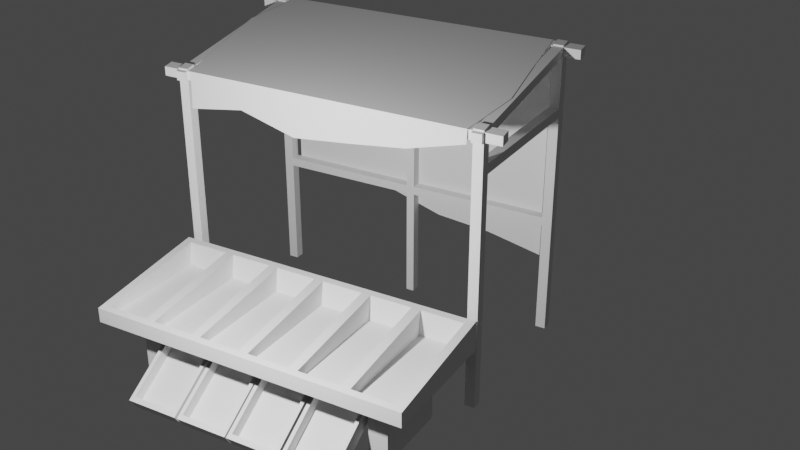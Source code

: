 # Source: Bancarella.blend  (saved by Blender 2.90.8; exported with 4.5.12 LTS)
import bpy
from mathutils import Matrix  # noqa: F401  (used for matrix-valued properties, if any)

bpy.ops.wm.read_factory_settings(use_empty=True)
scene = bpy.context.scene
scene.name = 'Scene'

# ---- collections
col_collection = bpy.data.collections.new('Collection'); scene.collection.children.link(col_collection)

# ---- world
world_world = bpy.data.worlds.new('World'); scene.world = world_world
world_world.use_nodes = True; world_world.node_tree.nodes.clear()
_N = world_world.node_tree.nodes; _L = world_world.node_tree.links
n0 = _N.new('ShaderNodeOutputWorld'); n0.name = 'World Output'; n0.location = (300, 300)
n1 = _N.new('ShaderNodeBackground'); n1.name = 'Background'; n1.location = (10, 300)
n1.inputs[0].default_value = (0.05088, 0.05088, 0.05088, 1.0)
_L.new(n1.outputs[0], n0.inputs[0])
n0.is_active_output = True
world_world.color = (0.05088, 0.05088, 0.05088)
world_world.use_sun_shadow = False
world_world.sun_shadow_jitter_overblur = 0.0

# ---- cameras
cam_camera = bpy.data.cameras.new('Camera')
cam_camera.clip_end = 100.0
cam_camera.ortho_scale = 7.314

# ---- lights
light_light = bpy.data.lights.new('Light', 'POINT')
light_light.transmission_factor = 0.0
light_light.energy = 1000.0
light_light.shadow_soft_size = 0.1
light_light.shadow_maximum_resolution = 0.006
light_light.use_absolute_resolution = True

# ---- meshes
me_plane_001 = bpy.data.meshes.new('Plane.001')
me_plane_001.from_pydata([(-1.0, -0.0001727, -2.791), (1.0, -0.0001727, -2.257), (-1.0, -0.004168, 0.01174), (1.0, -0.004168, 0.01174), (-1.0, 1.003, -0.3593), (1.0, 1.003, -0.3593), (-1.0, 1.011, -0.5249), (1.0, 1.011, -0.8106), (-0.6, -0.0001727, -2.643), (-0.2, -0.0001727, -2.577), (0.2, -0.0001727, -2.361), (0.6, -0.0001727, -2.359), (0.6, -0.004168, 0.01174), (0.2, -0.004168, 0.01174), (-0.2, -0.004168, 0.01174), (-0.6, -0.004168, 0.01174), (0.6, 1.003, -0.3593), (0.2, 1.003, -0.3593), (-0.2, 1.003, -0.3593), (-0.6, 1.003, -0.3593), (0.6, 1.011, -0.6963), (0.2, 1.011, -0.8905), (-0.2, 1.011, -0.8106), (-0.6, 1.011, -0.7191), (1.105, 0.3224, -0.1083), (1.063, 0.6628, -0.2338), (-1.08, 0.6628, -0.2338), (-1.036, 0.3224, -0.1083), (-0.6, 0.3224, -0.1083), (-0.6, 0.6628, -0.2338), (-0.2, 0.3224, -0.1083), (-0.2, 0.6628, -0.2338), (0.2, 0.3224, -0.1083), (0.2, 0.6628, -0.2338), (0.6, 0.3224, -0.1083), (0.6, 0.6628, -0.2338), (1.032, 0.9396, -3.752), (1.102, 0.9396, -3.752), (1.032, 0.9983, -3.752), (1.102, 0.9983, -3.752), (1.032, 0.0, -3.752), (1.102, 0.0, -3.752), (1.032, 0.05872, -3.752), (1.102, 0.05872, -3.752), (1.102, 0.05872, -0.7521), (1.032, 0.05872, -0.7521), (1.102, 0.0, -0.7521), (1.032, 0.0, -0.7521), (1.102, 0.9983, -0.7521), (1.032, 0.9983, -0.7521), (1.102, 0.9396, -0.7521), (1.032, 0.9396, -0.7521), (1.102, 0.9396, -0.8708), (1.032, 0.9396, -0.8708), (1.102, 0.05872, -0.8708), (1.032, 0.05872, -0.8708), (1.102, 0.05872, -0.1283), (1.032, 0.05872, -0.1283), (1.102, 0.0, -0.1056), (1.032, 0.0, -0.1056), (1.102, 0.9983, -0.4771), (1.032, 0.9983, -0.4771), (1.102, 0.9396, -0.4544), (1.032, 0.9396, -0.4544), (1.102, 0.05872, -0.01554), (1.032, 0.05872, -0.01554), (1.102, 0.0, 0.007137), (1.032, 0.0, 0.007137), (1.102, 0.9983, -0.3643), (1.032, 0.9983, -0.3643), (1.102, 0.9396, -0.3416), (1.032, 0.9396, -0.3416), (1.032, 0.05872, 0.005564), (1.102, 0.05872, 0.005564), (1.102, 0.0, 0.02824), (1.032, 0.0, 0.02824), (1.102, 0.9396, -0.3205), (1.102, 0.9983, -0.3432), (1.032, 0.9983, -0.3432), (1.032, 0.9396, -0.3205), (1.22, 0.05872, -0.1283), (1.22, 0.0, -0.1056), (1.22, 0.9396, -0.4544), (1.22, 0.9983, -0.4771), (1.22, 0.05872, -0.01554), (1.22, 0.0, 0.007137), (1.22, 0.9396, -0.3416), (1.22, 0.9983, -0.3643), (1.102, -0.02141, -0.09804), (1.032, -0.02141, -0.09804), (1.102, -0.02141, 0.01473), (1.032, -0.02141, 0.01473), (1.102, 1.02, -0.4847), (1.032, 1.02, -0.4847), (1.102, 1.02, -0.3719), (1.032, 1.02, -0.3719), (0.02918, 0.0, -0.1056), (0.0, 0.0, 0.007137), (0.02918, 0.05872, -0.1283), (0.0, 0.05872, -0.01554), (0.02918, 0.0, -3.752), (0.02918, 0.05872, -3.752), (1.032, 0.0, -2.311), (1.102, 0.05872, -2.198), (1.102, 0.0, -2.198), (1.032, 0.05872, -2.311), (0.02918, 0.05872, -2.311), (0.02918, 0.0, -2.311), (1.032, 0.05872, -2.198), (1.032, 0.0, -2.198), (0.02918, 0.0, -2.198), (0.02918, 0.05872, -2.198), (0.7839, 1.183, -3.754), (0.9162, 1.183, -3.754), (0.7839, 1.644, -3.754), (0.9162, 1.644, -3.754), (0.7839, 1.644, -2.927), (0.7839, 1.183, -2.927), (0.9162, 1.183, -2.927), (0.9162, 1.644, -2.927), (1.115, 1.028, -2.927), (1.115, 1.799, -2.927), (1.115, 1.034, -2.545), (1.115, 1.799, -2.741), (1.057, 1.073, -2.555), (1.057, 1.76, -2.731), (1.061, 1.095, -2.857), (1.061, 1.782, -2.857), (0.0, 1.034, -2.545), (0.0, 1.799, -2.741), (0.3267, 1.073, -2.555), (0.6896, 1.073, -2.555), (0.6896, 1.76, -2.731), (0.3267, 1.76, -2.731), (0.3279, 1.095, -2.857), (0.6921, 1.095, -2.857), (0.6921, 1.782, -2.857), (0.3279, 1.782, -2.857), (0.3932, 1.073, -2.555), (0.3932, 1.76, -2.731), (0.3944, 1.095, -2.857), (0.3944, 1.782, -2.857), (0.7562, 1.073, -2.555), (0.7587, 1.095, -2.857), (0.7562, 1.76, -2.731), (0.7587, 1.782, -2.857), (0.03327, 1.073, -2.555), (0.03327, 1.095, -2.857), (0.03327, 1.76, -2.731), (0.03327, 1.782, -2.857), (0.7839, 1.584, -3.43), (0.7839, 1.525, -3.43), (0.7839, 1.584, -3.299), (0.7839, 1.525, -3.299), (0.3908, 1.545, -3.249), (0.7583, 1.545, -3.249), (0.3908, 1.904, -3.749), (0.7583, 1.904, -3.749), (0.3908, 1.951, -3.596), (0.3908, 1.592, -3.096), (0.7583, 1.592, -3.096), (0.7583, 1.951, -3.596), (0.4166, 1.926, -3.561), (0.4166, 1.617, -3.131), (0.7325, 1.617, -3.131), (0.7325, 1.926, -3.561), (0.4166, 1.889, -3.682), (0.4166, 1.58, -3.252), (0.7325, 1.58, -3.252), (0.7325, 1.889, -3.682), (0.005909, 1.545, -3.249), (0.3734, 1.545, -3.249), (0.005909, 1.904, -3.749), (0.3734, 1.904, -3.749), (0.005909, 1.951, -3.596), (0.005909, 1.592, -3.096), (0.3734, 1.592, -3.096), (0.3734, 1.951, -3.596), (0.03171, 1.926, -3.561), (0.03171, 1.617, -3.131), (0.3476, 1.617, -3.131), (0.3476, 1.926, -3.561), (0.03171, 1.889, -3.682), (0.03171, 1.58, -3.252), (0.3476, 1.58, -3.252), (0.3476, 1.889, -3.682), (-1.032, 0.9396, -3.752), (-1.102, 0.9396, -3.752), (-1.032, 0.9983, -3.752), (-1.102, 0.9983, -3.752), (-1.032, 0.0, -3.752), (-1.102, 0.0, -3.752), (-1.032, 0.05872, -3.752), (-1.102, 0.05872, -3.752), (-1.102, 0.05872, -0.7521), (-1.032, 0.05872, -0.7521), (-1.102, 0.0, -0.7521), (-1.032, 0.0, -0.7521), (-1.102, 0.9983, -0.7521), (-1.032, 0.9983, -0.7521), (-1.102, 0.9396, -0.7521), (-1.032, 0.9396, -0.7521), (-1.102, 0.9396, -0.8708), (-1.032, 0.9396, -0.8708), (-1.102, 0.05872, -0.8708), (-1.032, 0.05872, -0.8708), (-1.102, 0.05872, -0.1283), (-1.032, 0.05872, -0.1283), (-1.102, 0.0, -0.1056), (-1.032, 0.0, -0.1056), (-1.102, 0.9983, -0.4771), (-1.032, 0.9983, -0.4771), (-1.102, 0.9396, -0.4544), (-1.032, 0.9396, -0.4544), (-1.102, 0.05872, -0.01554), (-1.032, 0.05872, -0.01554), (-1.102, 0.0, 0.007137), (-1.032, 0.0, 0.007137), (-1.102, 0.9983, -0.3643), (-1.032, 0.9983, -0.3643), (-1.102, 0.9396, -0.3416), (-1.032, 0.9396, -0.3416), (-1.032, 0.05872, 0.005564), (-1.102, 0.05872, 0.005564), (-1.102, 0.0, 0.02824), (-1.032, 0.0, 0.02824), (-1.102, 0.9396, -0.3205), (-1.102, 0.9983, -0.3432), (-1.032, 0.9983, -0.3432), (-1.032, 0.9396, -0.3205), (-1.22, 0.05872, -0.1283), (-1.22, 0.0, -0.1056), (-1.22, 0.9396, -0.4544), (-1.22, 0.9983, -0.4771), (-1.22, 0.05872, -0.01554), (-1.22, 0.0, 0.007137), (-1.22, 0.9396, -0.3416), (-1.22, 0.9983, -0.3643), (-1.102, -0.02141, -0.09804), (-1.032, -0.02141, -0.09804), (-1.102, -0.02141, 0.01473), (-1.032, -0.02141, 0.01473), (-1.102, 1.02, -0.4847), (-1.032, 1.02, -0.4847), (-1.102, 1.02, -0.3719), (-1.032, 1.02, -0.3719), (-0.02918, 0.0, -0.1056), (-0.02918, 0.05872, -0.1283), (-0.02918, 0.0, -3.752), (-0.02918, 0.05872, -3.752), (-1.032, 0.0, -2.311), (-1.102, 0.05872, -2.198), (-1.102, 0.0, -2.198), (-1.032, 0.05872, -2.311), (-0.02918, 0.05872, -2.311), (-0.02918, 0.0, -2.311), (-1.032, 0.05872, -2.198), (-1.032, 0.0, -2.198), (-0.02918, 0.0, -2.198), (-0.02918, 0.05872, -2.198), (-0.7839, 1.183, -3.754), (-0.9162, 1.183, -3.754), (-0.7839, 1.644, -3.754), (-0.9162, 1.644, -3.754), (-0.7839, 1.644, -2.927), (-0.7839, 1.183, -2.927), (-0.9162, 1.183, -2.927), (-0.9162, 1.644, -2.927), (0.0, 1.799, -2.927), (0.0, 1.028, -2.927), (-1.115, 1.028, -2.927), (-1.115, 1.799, -2.927), (-1.115, 1.034, -2.545), (-1.115, 1.799, -2.741), (-1.057, 1.073, -2.555), (-1.057, 1.76, -2.731), (0.0, 1.782, -2.857), (0.0, 1.095, -2.857), (-1.061, 1.095, -2.857), (-1.061, 1.782, -2.857), (-0.3267, 1.073, -2.555), (-0.6896, 1.073, -2.555), (-0.6896, 1.76, -2.731), (-0.3267, 1.76, -2.731), (-0.3279, 1.095, -2.857), (-0.6921, 1.095, -2.857), (-0.6921, 1.782, -2.857), (-0.3279, 1.782, -2.857), (-0.3932, 1.073, -2.555), (-0.3932, 1.76, -2.731), (-0.3944, 1.095, -2.857), (-0.3944, 1.782, -2.857), (-0.7562, 1.073, -2.555), (-0.7587, 1.095, -2.857), (-0.7562, 1.76, -2.731), (-0.7587, 1.782, -2.857), (-0.03327, 1.073, -2.555), (-0.03327, 1.095, -2.857), (-0.03327, 1.76, -2.731), (-0.03327, 1.782, -2.857), (-0.7839, 1.584, -3.43), (-0.7839, 1.525, -3.43), (-0.7839, 1.584, -3.299), (-0.7839, 1.525, -3.299), (0.0, 1.584, -3.43), (0.0, 1.525, -3.43), (0.0, 1.584, -3.299), (0.0, 1.525, -3.299), (-0.3908, 1.545, -3.249), (-0.7583, 1.545, -3.249), (-0.3908, 1.904, -3.749), (-0.7583, 1.904, -3.749), (-0.3908, 1.951, -3.596), (-0.3908, 1.592, -3.096), (-0.7583, 1.592, -3.096), (-0.7583, 1.951, -3.596), (-0.4166, 1.926, -3.561), (-0.4166, 1.617, -3.131), (-0.7325, 1.617, -3.131), (-0.7325, 1.926, -3.561), (-0.4166, 1.889, -3.682), (-0.4166, 1.58, -3.252), (-0.7325, 1.58, -3.252), (-0.7325, 1.889, -3.682), (-0.005909, 1.545, -3.249), (-0.3734, 1.545, -3.249), (-0.005909, 1.904, -3.749), (-0.3734, 1.904, -3.749), (-0.005909, 1.951, -3.596), (-0.005909, 1.592, -3.096), (-0.3734, 1.592, -3.096), (-0.3734, 1.951, -3.596), (-0.03171, 1.926, -3.561), (-0.03171, 1.617, -3.131), (-0.3476, 1.617, -3.131), (-0.3476, 1.926, -3.561), (-0.03171, 1.889, -3.682), (-0.03171, 1.58, -3.252), (-0.3476, 1.58, -3.252), (-0.3476, 1.889, -3.682)], [], [(11, 1, 3, 12), (35, 25, 5, 16), (16, 5, 7, 20), (4, 19, 23, 6), (19, 18, 22, 23), (18, 17, 21, 22), (17, 16, 20, 21), (26, 29, 19, 4), (29, 31, 18, 19), (31, 33, 17, 18), (33, 35, 16, 17), (0, 8, 15, 2), (8, 9, 14, 15), (9, 10, 13, 14), (10, 11, 12, 13), (13, 12, 34, 32), (32, 34, 35, 33), (14, 13, 32, 30), (30, 32, 33, 31), (15, 14, 30, 28), (28, 30, 31, 29), (2, 15, 28, 27), (27, 28, 29, 26), (12, 3, 24, 34), (34, 24, 25, 35), (36, 37, 39, 38), (40, 41, 43, 42), (47, 55, 45), (48, 50, 62, 60), (48, 52, 50), (55, 54, 44, 45), (52, 53, 51, 50), (49, 48, 60, 61), (54, 46, 44), (53, 49, 51), (36, 38, 49, 53), (103, 104, 46, 54), (108, 103, 54, 55), (109, 108, 55, 47), (104, 109, 47, 46), (37, 36, 53, 52), (39, 37, 52, 48), (38, 39, 48, 49), (63, 61, 211, 213), (58, 59, 89, 88), (44, 46, 58, 56), (46, 47, 59, 58), (51, 49, 61, 63), (47, 45, 57, 59), (45, 44, 56, 57), (50, 51, 63, 62), (52, 53, 55, 54), (55, 53, 51, 45), (45, 51, 50, 44), (52, 54, 44, 50), (71, 69, 78, 79), (66, 67, 75, 74), (57, 56, 64, 65), (62, 63, 71, 70), (60, 68, 94, 92), (64, 56, 80, 84), (68, 60, 83, 87), (62, 56, 64, 70), (57, 63, 62, 56), (65, 71, 63, 57), (71, 65, 64, 70), (75, 72, 73, 74), (79, 78, 77, 76), (67, 65, 72, 75), (65, 64, 73, 72), (70, 71, 79, 76), (69, 68, 77, 78), (68, 70, 76, 77), (64, 66, 74, 73), (83, 82, 86, 87), (80, 81, 85, 84), (58, 66, 85, 81), (60, 62, 82, 83), (62, 70, 86, 82), (56, 58, 81, 80), (70, 68, 87, 86), (66, 64, 84, 85), (88, 89, 91, 90), (59, 67, 91, 89), (67, 66, 90, 91), (66, 58, 88, 90), (93, 92, 94, 95), (61, 60, 92, 93), (68, 69, 95, 94), (69, 61, 93, 95), (104, 102, 109), (69, 71, 221, 219), (71, 63, 213, 221), (61, 69, 219, 211), (57, 65, 99, 98), (65, 67, 97, 99), (59, 57, 98, 96), (67, 59, 96, 97), (107, 106, 101, 100), (41, 40, 102, 104), (40, 42, 105, 102), (42, 43, 103, 105), (43, 41, 104, 103), (110, 111, 106, 107), (102, 105, 108, 109), (105, 103, 108), (96, 98, 111, 110), (111, 110, 109, 108), (111, 108, 105, 106), (106, 105, 102, 107), (109, 110, 107, 102), (112, 114, 115, 113), (118, 119, 121, 120), (113, 115, 119, 118), (112, 117, 153, 151), (115, 114, 116, 119), (112, 113, 118, 117), (269, 120, 121, 268), (116, 117, 269, 268), (119, 116, 268, 121), (117, 118, 120, 269), (121, 268, 129, 123), (120, 121, 123, 122), (269, 120, 122, 128), (122, 123, 125, 124), (122, 124, 142), (148, 129, 276, 149), (124, 125, 127, 126), (142, 124, 126, 143), (143, 142, 144, 145), (140, 138, 139, 141), (132, 131, 135, 136), (146, 130, 134, 147), (138, 131, 135, 140), (144, 132, 136, 145), (139, 133, 137, 141), (128, 130, 146), (128, 122, 131, 138), (123, 132, 144), (129, 133, 139), (123, 129, 139, 132), (128, 138, 130), (132, 139, 141, 136), (130, 138, 140, 134), (144, 142, 131, 132), (123, 144, 125), (125, 144, 145, 127), (145, 136, 135, 143), (131, 142, 143, 135), (122, 142, 131), (141, 137, 134, 140), (133, 130, 134, 137), (138, 139, 133, 130), (128, 146, 147, 277), (133, 148, 149, 137), (129, 148, 133), (149, 276, 277, 147), (146, 148, 149, 147), (148, 146, 128, 129), (151, 153, 307, 305), (117, 116, 152, 153), (114, 112, 151, 150), (116, 114, 150, 152), (150, 151, 305, 304), (152, 150, 304, 306), (153, 152, 306, 307), (149, 147, 134, 137), (141, 140, 135, 136), (145, 143, 126, 127), (154, 156, 157, 155), (160, 161, 165, 164), (154, 155, 160, 159), (155, 157, 161, 160), (156, 154, 159, 158), (157, 156, 158, 161), (162, 163, 167, 166), (158, 159, 163, 162), (161, 158, 162, 165), (159, 160, 164, 163), (167, 168, 169, 166), (165, 162, 166, 169), (163, 164, 168, 167), (164, 165, 169, 168), (170, 172, 173, 171), (176, 177, 181, 180), (170, 171, 176, 175), (171, 173, 177, 176), (172, 170, 175, 174), (173, 172, 174, 177), (178, 179, 183, 182), (174, 175, 179, 178), (177, 174, 178, 181), (175, 176, 180, 179), (183, 184, 185, 182), (181, 178, 182, 185), (179, 180, 184, 183), (180, 181, 185, 184), (186, 188, 189, 187), (190, 192, 193, 191), (197, 195, 205), (198, 210, 212, 200), (198, 200, 202), (205, 195, 194, 204), (202, 200, 201, 203), (199, 211, 210, 198), (204, 194, 196), (203, 201, 199), (186, 203, 199, 188), (251, 204, 196, 252), (256, 205, 204, 251), (257, 197, 205, 256), (252, 196, 197, 257), (187, 202, 203, 186), (189, 198, 202, 187), (188, 199, 198, 189), (208, 238, 239, 209), (194, 206, 208, 196), (196, 208, 209, 197), (201, 213, 211, 199), (197, 209, 207, 195), (195, 207, 206, 194), (200, 212, 213, 201), (202, 204, 205, 203), (205, 195, 201, 203), (195, 194, 200, 201), (202, 200, 194, 204), (221, 229, 228, 219), (216, 224, 225, 217), (97, 96, 246), (207, 215, 214, 206), (212, 220, 221, 213), (210, 242, 244, 218), (214, 234, 230, 206), (218, 237, 233, 210), (212, 220, 214, 206), (207, 206, 212, 213), (215, 207, 213, 221), (221, 220, 214, 215), (225, 224, 223, 222), (229, 226, 227, 228), (217, 225, 222, 215), (215, 222, 223, 214), (220, 226, 229, 221), (219, 228, 227, 218), (218, 227, 226, 220), (214, 223, 224, 216), (233, 237, 236, 232), (230, 234, 235, 231), (208, 231, 235, 216), (210, 233, 232, 212), (212, 232, 236, 220), (206, 230, 231, 208), (220, 236, 237, 218), (216, 235, 234, 214), (238, 240, 241, 239), (209, 239, 241, 217), (217, 241, 240, 216), (216, 240, 238, 208), (243, 245, 244, 242), (211, 243, 242, 210), (218, 244, 245, 219), (219, 245, 243, 211), (213, 221, 219, 211), (96, 97, 99, 98), (252, 257, 250), (247, 98, 99), (207, 247, 99, 215), (215, 99, 97, 217), (209, 246, 247, 207), (217, 97, 246, 209), (248, 100, 101, 249), (255, 248, 249, 254), (254, 249, 101, 106), (107, 100, 248, 255), (191, 252, 250, 190), (190, 250, 253, 192), (192, 253, 251, 193), (193, 251, 252, 191), (110, 107, 255, 258), (259, 254, 106, 111), (258, 255, 254, 259), (250, 257, 256, 253), (253, 256, 251), (246, 258, 259, 247), (247, 259, 111, 98), (96, 110, 258, 246), (259, 256, 257, 258), (259, 254, 253, 256), (254, 255, 250, 253), (257, 250, 255, 258), (260, 261, 263, 262), (266, 270, 271, 267), (261, 266, 267, 263), (260, 301, 303, 265), (263, 267, 264, 262), (260, 265, 266, 261), (269, 268, 271, 270), (264, 268, 269, 265), (267, 271, 268, 264), (265, 269, 270, 266), (271, 273, 129, 268), (270, 272, 273, 271), (269, 128, 272, 270), (272, 274, 275, 273), (272, 292, 274), (298, 299, 276, 129), (274, 278, 279, 275), (292, 293, 278, 274), (293, 295, 294, 292), (290, 291, 289, 288), (282, 286, 285, 281), (296, 297, 284, 280), (288, 290, 285, 281), (294, 295, 286, 282), (289, 291, 287, 283), (128, 296, 280), (128, 288, 281, 272), (273, 294, 282), (129, 289, 283), (273, 282, 289, 129), (128, 280, 288), (282, 286, 291, 289), (280, 284, 290, 288), (294, 282, 281, 292), (273, 275, 294), (275, 279, 295, 294), (295, 293, 285, 286), (281, 285, 293, 292), (272, 281, 292), (291, 290, 284, 287), (283, 287, 284, 280), (288, 280, 283, 289), (128, 277, 297, 296), (283, 287, 299, 298), (129, 283, 298), (299, 297, 277, 276), (296, 297, 299, 298), (298, 129, 128, 296), (301, 305, 307, 303), (265, 303, 302, 264), (262, 300, 301, 260), (264, 302, 300, 262), (304, 306, 307, 305), (300, 304, 305, 301), (302, 306, 304, 300), (303, 307, 306, 302), (299, 287, 284, 297), (291, 286, 285, 290), (295, 279, 278, 293), (308, 309, 311, 310), (314, 318, 319, 315), (308, 313, 314, 309), (309, 314, 315, 311), (310, 312, 313, 308), (311, 315, 312, 310), (316, 320, 321, 317), (312, 316, 317, 313), (315, 319, 316, 312), (313, 317, 318, 314), (321, 320, 323, 322), (319, 323, 320, 316), (317, 321, 322, 318), (318, 322, 323, 319), (324, 325, 327, 326), (330, 334, 335, 331), (324, 329, 330, 325), (325, 330, 331, 327), (326, 328, 329, 324), (327, 331, 328, 326), (332, 336, 337, 333), (328, 332, 333, 329), (331, 335, 332, 328), (329, 333, 334, 330), (337, 336, 339, 338), (335, 339, 336, 332), (333, 337, 338, 334), (334, 338, 339, 335)])
_uv = me_plane_001.uv_layers.new(name='UVMap')
_uv.uv.foreach_set('vector', [0.8, 0.0, 1.0, 0.0, 1.0, 1.0, 0.8, 1.0, 0.8, 1.0, 1.0, 1.0, 1.0, 1.0, 0.8, 1.0, 0.8, 1.0, 1.0, 1.0, 1.0, 1.0, 0.8, 1.0, 0.0, 1.0, 0.2, 1.0, 0.2, 1.0, 0.0, 1.0, 0.2, 1.0, 0.4, 1.0, 0.4, 1.0, 0.2, 1.0, 0.4, 1.0, 0.6, 1.0, 0.6, 1.0, 0.4, 1.0, 0.6, 1.0, 0.8, 1.0, 0.8, 1.0, 0.6, 1.0, 0.0, 1.0, 0.2, 1.0, 0.2, 1.0, 0.0, 1.0, 0.2, 1.0, 0.4, 1.0, 0.4, 1.0, 0.2, 1.0, 0.4, 1.0, 0.6, 1.0, 0.6, 1.0, 0.4, 1.0, 0.6, 1.0, 0.8, 1.0, 0.8, 1.0, 0.6, 1.0, 0.0, 0.0, 0.2, 0.0, 0.2, 1.0, 0.0, 1.0, 0.2, 0.0, 0.4, 0.0, 0.4, 1.0, 0.2, 1.0, 0.4, 0.0, 0.6, 0.0, 0.6, 1.0, 0.4, 1.0, 0.6, 0.0, 0.8, 0.0, 0.8, 1.0, 0.6, 1.0, 0.6, 1.0, 0.8, 1.0, 0.8, 1.0, 0.6, 1.0, 0.6, 1.0, 0.8, 1.0, 0.8, 1.0, 0.6, 1.0, 0.4, 1.0, 0.6, 1.0, 0.6, 1.0, 0.4, 1.0, 0.4, 1.0, 0.6, 1.0, 0.6, 1.0, 0.4, 1.0, 0.2, 1.0, 0.4, 1.0, 0.4, 1.0, 0.2, 1.0, 0.2, 1.0, 0.4, 1.0, 0.4, 1.0, 0.2, 1.0, 0.0, 1.0, 0.2, 1.0, 0.2, 1.0, 0.0, 1.0, 0.0, 1.0, 0.2, 1.0, 0.2, 1.0, 0.0, 1.0, 0.8, 1.0, 1.0, 1.0, 1.0, 1.0, 0.8, 1.0, 0.8, 1.0, 1.0, 1.0, 1.0, 1.0, 0.8, 1.0, 0.0, 0.0, 1.0, 0.0, 1.0, 1.0, 0.0, 1.0, 0.0, 0.0, 1.0, 0.0, 1.0, 1.0, 0.0, 1.0, 0.0, 0.0, 0.0, 1.0, 0.0, 1.0, 1.0, 1.0, 1.0, 0.0, 1.0, 0.0, 1.0, 1.0, 1.0, 1.0, 1.0, 0.0, 1.0, 0.0, 0.0, 1.0, 1.0, 1.0, 1.0, 1.0, 0.0, 1.0, 1.0, 0.0, 0.0, 0.0, 0.0, 0.0, 1.0, 0.0, 0.0, 1.0, 1.0, 1.0, 1.0, 1.0, 0.0, 1.0, 1.0, 1.0, 1.0, 0.0, 1.0, 1.0, 0.0, 0.0, 0.0, 1.0, 0.0, 0.0, 0.0, 0.0, 0.0, 1.0, 0.0, 1.0, 0.0, 0.0, 1.0, 1.0, 1.0, 0.0, 1.0, 0.0, 1.0, 1.0, 0.0, 1.0, 1.0, 1.0, 1.0, 1.0, 0.0, 1.0, 0.0, 0.0, 0.0, 1.0, 0.0, 1.0, 0.0, 0.0, 1.0, 0.0, 0.0, 0.0, 0.0, 0.0, 1.0, 0.0, 1.0, 0.0, 0.0, 0.0, 0.0, 0.0, 1.0, 0.0, 1.0, 1.0, 1.0, 0.0, 1.0, 0.0, 1.0, 1.0, 0.0, 1.0, 1.0, 1.0, 1.0, 1.0, 0.0, 1.0, 0.0, 0.0, 0.0, 1.0, 0.0, 1.0, 0.0, 0.0, 1.0, 0.0, 0.0, 0.0, 0.0, 0.0, 1.0, 0.0, 1.0, 1.0, 1.0, 0.0, 1.0, 0.0, 1.0, 1.0, 1.0, 0.0, 0.0, 0.0, 0.0, 0.0, 1.0, 0.0, 0.0, 0.0, 0.0, 1.0, 0.0, 1.0, 0.0, 0.0, 0.0, 0.0, 0.0, 1.0, 0.0, 1.0, 0.0, 0.0, 0.0, 1.0, 1.0, 1.0, 1.0, 1.0, 0.0, 1.0, 1.0, 0.0, 0.0, 0.0, 0.0, 0.0, 1.0, 0.0, 1.0, 0.0, 0.0, 0.0, 0.0, 1.0, 1.0, 1.0, 0.0, 0.0, 0.0, 0.0, 0.0, 0.0, 0.0, 0.0, 0.0, 0.0, 0.0, 0.0, 0.0, 0.0, 0.0, 0.0, 0.0, 0.0, 0.0, 0.0, 0.0, 0.0, 0.0, 0.0, 0.0, 0.0, 0.0, 1.0, 0.0, 1.0, 0.0, 0.0, 1.0, 0.0, 0.0, 0.0, 0.0, 0.0, 1.0, 0.0, 0.0, 1.0, 1.0, 1.0, 1.0, 1.0, 0.0, 1.0, 1.0, 0.0, 0.0, 0.0, 0.0, 0.0, 1.0, 0.0, 1.0, 1.0, 1.0, 1.0, 1.0, 1.0, 1.0, 1.0, 1.0, 1.0, 1.0, 1.0, 1.0, 1.0, 1.0, 1.0, 1.0, 1.0, 1.0, 1.0, 1.0, 1.0, 1.0, 1.0, 1.0, 0.0, 1.0, 1.0, 1.0, 1.0, 1.0, 0.0, 0.0, 0.0, 0.0, 0.0, 0.0, 0.0, 0.0, 0.0, 0.0, 0.0, 0.0, 0.0, 0.0, 0.0, 0.0, 0.0, 0.0, 0.0, 0.0, 0.0, 0.0, 0.0, 0.0, 0.0, 0.0, 0.0, 0.0, 1.0, 1.0, 1.0, 1.0, 0.0, 0.0, 0.0, 0.0, 1.0, 1.0, 1.0, 1.0, 0.0, 0.0, 0.0, 0.0, 1.0, 0.0, 1.0, 0.0, 0.0, 0.0, 1.0, 1.0, 1.0, 1.0, 1.0, 0.0, 1.0, 1.0, 0.0, 0.0, 0.0, 0.0, 0.0, 1.0, 0.0, 0.0, 1.0, 1.0, 1.0, 1.0, 1.0, 0.0, 1.0, 1.0, 1.0, 1.0, 0.0, 1.0, 0.0, 1.0, 1.0, 1.0, 1.0, 1.0, 0.0, 1.0, 0.0, 1.0, 1.0, 1.0, 1.0, 1.0, 0.0, 1.0, 0.0, 1.0, 1.0, 1.0, 1.0, 1.0, 0.0, 1.0, 0.0, 1.0, 1.0, 1.0, 0.0, 1.0, 0.0, 1.0, 0.0, 1.0, 0.0, 1.0, 1.0, 1.0, 0.0, 1.0, 0.0, 1.0, 1.0, 1.0, 0.0, 1.0, 0.0, 1.0, 0.0, 1.0, 0.0, 1.0, 1.0, 1.0, 0.0, 1.0, 0.0, 1.0, 1.0, 1.0, 0.0, 1.0, 1.0, 1.0, 1.0, 1.0, 0.0, 1.0, 0.0, 1.0, 1.0, 1.0, 1.0, 1.0, 0.0, 1.0, 0.0, 0.0, 0.0, 0.0, 0.0, 1.0, 0.0, 0.0, 0.0, 0.0, 0.0, 0.0, 0.0, 0.0, 0.0, 0.0, 0.0, 1.0, 0.0, 1.0, 0.0, 0.0, 0.0, 1.0, 0.0, 1.0, 0.0, 1.0, 0.0, 1.0, 0.0, 0.0, 1.0, 1.0, 1.0, 1.0, 1.0, 0.0, 1.0, 0.0, 1.0, 1.0, 1.0, 1.0, 1.0, 0.0, 1.0, 1.0, 1.0, 0.0, 1.0, 0.0, 1.0, 1.0, 1.0, 0.0, 1.0, 0.0, 1.0, 0.0, 1.0, 0.0, 1.0, 1.0, 0.0, 0.0, 0.0, 0.0, 0.0, 0.0, 1.0, 0.0, 0.0, 0.0, 0.0, 0.0, 1.0, 0.0, 0.0, 0.0, 0.0, 0.0, 0.0, 0.0, 0.0, 0.0, 1.0, 0.0, 1.0, 0.0, 1.0, 0.0, 1.0, 0.0, 1.0, 0.0, 1.0, 0.0, 1.0, 0.0, 1.0, 0.0, 1.0, 0.0, 0.0, 0.0, 0.0, 0.0, 1.0, 0.0, 0.0, 0.0, 1.0, 0.0, 1.0, 0.0, 0.0, 0.0, 0.0, 0.0, 0.0, 0.0, 0.0, 0.0, 0.0, 0.0, 0.0, 0.0, 1.0, 0.0, 1.0, 0.0, 0.0, 1.0, 0.0, 0.0, 0.0, 0.0, 0.0, 1.0, 0.0, 0.0, 0.0, 0.0, 1.0, 0.0, 1.0, 0.0, 0.0, 0.0, 1.0, 1.0, 1.0, 1.0, 1.0, 0.0, 1.0, 1.0, 1.0, 1.0, 0.0, 1.0, 0.0, 1.0, 1.0, 0.0, 0.0, 0.0, 1.0, 0.0, 1.0, 0.0, 0.0, 0.0, 0.0, 0.0, 1.0, 0.0, 1.0, 0.0, 0.0, 0.0, 1.0, 1.0, 1.0, 0.0, 1.0, 0.0, 0.0, 0.0, 1.0, 0.0, 1.0, 0.0, 0.0, 0.0, 1.0, 0.0, 0.0, 0.0, 0.0, 0.0, 1.0, 0.0, 0.0, 0.0, 0.0, 0.0, 0.0, 0.0, 0.0, 0.0, 0.0, 0.0, 0.0, 0.0, 0.0, 0.0, 0.0, 0.0, 0.0, 0.0, 0.0, 0.0, 0.0, 0.0, 0.0, 0.0, 0.0, 0.0, 1.0, 1.0, 1.0, 1.0, 0.0, 1.0, 0.0, 1.0, 1.0, 1.0, 1.0, 1.0, 0.0, 1.0, 0.0, 1.0, 1.0, 1.0, 1.0, 1.0, 0.0, 0.0, 0.0, 0.0, 0.0, 0.0, 0.0, 0.0, 0.0, 1.0, 1.0, 0.0, 1.0, 0.0, 1.0, 1.0, 1.0, 0.0, 0.0, 1.0, 0.0, 1.0, 0.0, 0.0, 0.0, 0.0, 0.0, 1.0, 0.0, 1.0, 1.0, 0.0, 1.0, 0.0, 1.0, 0.0, 0.0, 0.0, 0.0, 0.0, 1.0, 1.0, 1.0, 0.0, 1.0, 0.0, 1.0, 1.0, 1.0, 0.0, 0.0, 1.0, 0.0, 1.0, 0.0, 0.0, 0.0, 1.0, 1.0, 0.0, 1.0, 0.3, 1.0, 1.0, 1.0, 1.0, 0.0, 1.0, 1.0, 1.0, 1.0, 1.0, 0.0, 0.0, 0.0, 1.0, 0.0, 0.6333, 0.0, 0.0, 0.0, 1.0, 0.0, 1.0, 1.0, 1.0, 1.0, 1.0, 0.0, 1.0, 0.0, 1.0, 0.0, 0.6333, 0.0, 0.0, 1.0, 0.0, 1.0, 0.0, 1.0, 0.0, 1.0, 1.0, 0.0, 1.0, 1.0, 1.0, 1.0, 1.0, 0.0, 0.6333, 0.0, 1.0, 0.0, 1.0, 0.0, 0.6333, 0.0, 0.6333, 0.0, 0.6333, 0.0, 0.6333, 1.0, 0.6333, 1.0, 0.3, 0.0, 0.3, 0.0, 0.3, 1.0, 0.3, 1.0, 0.0, 0.0, 0.0, 0.0, 0.0, 0.0, 0.0, 0.0, 0.0, 0.0, 0.3, 0.0, 0.3, 0.0, 0.0, 0.0, 0.3, 0.0, 0.6333, 0.0, 0.6333, 0.0, 0.3, 0.0, 0.6333, 1.0, 0.6333, 1.0, 0.6333, 1.0, 0.6333, 1.0, 0.3, 1.0, 0.3, 1.0, 0.3, 1.0, 0.3, 1.0, 0.3, 0.0, 0.3, 0.0, 0.0, 0.0, 0.3, 0.0, 0.6333, 0.0, 0.6333, 0.0, 0.3, 0.0, 0.6333, 1.0, 0.6333, 1.0, 0.6333, 1.0, 0.3, 1.0, 0.3, 1.0, 0.3, 1.0, 0.6333, 1.0, 0.3, 1.0, 0.3, 1.0, 0.6333, 1.0, 0.3, 0.0, 0.3, 0.0, 0.3, 0.0, 0.6333, 1.0, 0.3, 1.0, 0.3, 1.0, 0.6333, 1.0, 0.3, 0.0, 0.3, 0.0, 0.3, 0.0, 0.3, 0.0, 0.0, 0.0, 0.0, 0.0, 0.0, 0.0, 0.0, 0.0, 0.6333, 1.0, 0.6333, 1.0, 1.0, 1.0, 1.0, 1.0, 0.6333, 1.0, 0.6333, 1.0, 1.0, 1.0, 0.6333, 1.0, 0.6333, 1.0, 0.6333, 0.0, 0.6333, 0.0, 0.6333, 0.0, 0.6333, 0.0, 0.6333, 0.0, 0.6333, 0.0, 0.6333, 0.0, 0.6333, 0.0, 0.6333, 0.0, 0.3, 1.0, 0.3, 1.0, 0.3, 0.0, 0.3, 0.0, 0.0, 0.0, 0.0, 0.0, 0.0, 0.0, 0.0, 0.0, 0.0, 0.0, 0.0, 0.0, 0.0, 0.0, 0.0, 0.0, 0.0, 0.0, 0.0, 0.0, 0.0, 0.0, 0.0, 0.0, 0.3, 1.0, 0.0, 1.0, 0.0, 1.0, 0.3, 1.0, 0.0, 1.0, 0.0, 1.0, 0.3, 1.0, 0.0, 1.0, 0.0, 1.0, 0.0, 0.0, 0.0, 0.0, 0.0, 0.0, 0.0, 0.0, 0.0, 0.0, 0.0, 0.0, 0.0, 0.0, 0.0, 0.0, 0.0, 0.0, 0.0, 0.0, 0.0, 0.0, 0.0, 0.0, 0.0, 0.0, 0.0, 0.0, 0.0, 0.0, 0.0, 1.0, 0.0, 1.0, 0.0, 0.0, 0.0, 1.0, 0.0, 0.0, 0.0, 0.0, 0.0, 1.0, 0.0, 1.0, 0.0, 1.0, 0.0, 1.0, 0.0, 1.0, 0.0, 1.0, 0.0, 0.0, 0.0, 0.0, 0.0, 1.0, 0.0, 1.0, 0.0, 1.0, 0.0, 1.0, 0.0, 1.0, 0.0, 0.0, 0.0, 1.0, 0.0, 1.0, 0.0, 0.0, 0.0, 0.0, 0.0, 0.0, 0.0, 0.0, 0.0, 0.0, 0.0, 0.0, 0.0, 0.0, 0.0, 0.0, 0.0, 0.0, 0.0, 0.0, 0.0, 0.0, 0.0, 0.0, 0.0, 0.0, 0.0, 0.0, 0.0, 1.0, 1.0, 1.0, 1.0, 0.0, 1.0, 0.0, 1.0, 1.0, 1.0, 1.0, 1.0, 0.0, 0.0, 0.0, 1.0, 0.0, 1.0, 0.0, 0.0, 0.0, 1.0, 0.0, 1.0, 1.0, 1.0, 1.0, 1.0, 0.0, 0.0, 1.0, 0.0, 0.0, 0.0, 0.0, 0.0, 1.0, 1.0, 1.0, 0.0, 1.0, 0.0, 1.0, 1.0, 1.0, 0.0, 1.0, 0.0, 0.0, 0.0, 0.0, 0.0, 1.0, 0.0, 1.0, 0.0, 0.0, 0.0, 0.0, 0.0, 1.0, 1.0, 1.0, 0.0, 1.0, 0.0, 1.0, 1.0, 1.0, 0.0, 0.0, 1.0, 0.0, 1.0, 0.0, 0.0, 0.0, 0.0, 0.0, 1.0, 0.0, 1.0, 1.0, 0.0, 1.0, 1.0, 1.0, 0.0, 1.0, 0.0, 1.0, 1.0, 1.0, 0.0, 0.0, 1.0, 0.0, 1.0, 0.0, 0.0, 0.0, 1.0, 0.0, 1.0, 1.0, 1.0, 1.0, 1.0, 0.0, 0.0, 0.0, 0.0, 1.0, 1.0, 1.0, 1.0, 0.0, 1.0, 0.0, 1.0, 1.0, 1.0, 1.0, 1.0, 0.0, 0.0, 0.0, 1.0, 0.0, 1.0, 0.0, 0.0, 0.0, 1.0, 0.0, 1.0, 1.0, 1.0, 1.0, 1.0, 0.0, 0.0, 1.0, 0.0, 0.0, 0.0, 0.0, 0.0, 1.0, 1.0, 1.0, 0.0, 1.0, 0.0, 1.0, 1.0, 1.0, 0.0, 1.0, 0.0, 0.0, 0.0, 0.0, 0.0, 1.0, 0.0, 1.0, 0.0, 0.0, 0.0, 0.0, 0.0, 1.0, 1.0, 1.0, 0.0, 1.0, 0.0, 1.0, 1.0, 1.0, 0.0, 0.0, 1.0, 0.0, 1.0, 0.0, 0.0, 0.0, 0.0, 0.0, 1.0, 0.0, 1.0, 1.0, 0.0, 1.0, 1.0, 1.0, 0.0, 1.0, 0.0, 1.0, 1.0, 1.0, 0.0, 0.0, 1.0, 0.0, 1.0, 0.0, 0.0, 0.0, 1.0, 0.0, 1.0, 1.0, 1.0, 1.0, 1.0, 0.0, 0.0, 0.0, 0.0, 1.0, 1.0, 1.0, 1.0, 0.0, 0.0, 0.0, 0.0, 1.0, 1.0, 1.0, 1.0, 0.0, 0.0, 0.0, 0.0, 1.0, 0.0, 1.0, 1.0, 1.0, 1.0, 1.0, 1.0, 0.0, 1.0, 0.0, 1.0, 1.0, 1.0, 0.0, 1.0, 0.0, 0.0, 1.0, 0.0, 1.0, 1.0, 1.0, 1.0, 1.0, 1.0, 0.0, 1.0, 0.0, 0.0, 0.0, 0.0, 0.0, 0.0, 1.0, 0.0, 1.0, 1.0, 1.0, 1.0, 1.0, 1.0, 1.0, 1.0, 1.0, 1.0, 0.0, 0.0, 0.0, 0.0, 0.0, 0.0, 1.0, 0.0, 0.0, 0.0, 0.0, 0.0, 1.0, 0.0, 1.0, 1.0, 1.0, 1.0, 1.0, 1.0, 0.0, 1.0, 0.0, 0.0, 1.0, 0.0, 1.0, 1.0, 1.0, 1.0, 1.0, 0.0, 0.0, 0.0, 0.0, 0.0, 1.0, 0.0, 1.0, 1.0, 0.0, 1.0, 0.0, 0.0, 0.0, 0.0, 0.0, 1.0, 0.0, 1.0, 0.0, 0.0, 0.0, 0.0, 0.0, 1.0, 1.0, 1.0, 1.0, 1.0, 0.0, 1.0, 0.0, 0.0, 1.0, 0.0, 1.0, 1.0, 1.0, 1.0, 1.0, 1.0, 0.0, 1.0, 0.0, 0.0, 0.0, 0.0, 0.0, 1.0, 1.0, 1.0, 1.0, 1.0, 0.0, 1.0, 0.0, 1.0, 0.0, 1.0, 0.0, 0.0, 0.0, 0.0, 0.0, 0.0, 0.0, 0.0, 0.0, 0.0, 1.0, 0.0, 1.0, 0.0, 0.0, 0.0, 0.0, 0.0, 1.0, 0.0, 1.0, 0.0, 1.0, 0.0, 1.0, 1.0, 1.0, 1.0, 1.0, 1.0, 0.0, 1.0, 0.0, 0.0, 0.0, 0.0, 0.0, 1.0, 0.0, 1.0, 1.0, 0.0, 1.0, 0.0, 0.0, 0.0, 0.0, 0.0, 0.0, 0.0, 0.0, 0.0, 0.0, 0.0, 0.0, 0.0, 0.0, 0.0, 0.0, 0.0, 0.0, 0.0, 0.0, 0.0, 0.0, 0.0, 0.0, 0.0, 0.0, 0.0, 0.0, 0.0, 0.0, 0.0, 1.0, 0.0, 1.0, 1.0, 0.0, 1.0, 0.0, 0.0, 0.0, 0.0, 0.0, 0.0, 0.0, 0.0, 0.0, 0.0, 0.0, 0.0, 1.0, 0.0, 1.0, 1.0, 1.0, 1.0, 1.0, 1.0, 0.0, 1.0, 0.0, 0.0, 0.0, 0.0, 0.0, 1.0, 1.0, 1.0, 1.0, 1.0, 1.0, 1.0, 1.0, 1.0, 1.0, 1.0, 1.0, 1.0, 1.0, 1.0, 1.0, 1.0, 1.0, 1.0, 1.0, 1.0, 1.0, 1.0, 1.0, 1.0, 0.0, 1.0, 0.0, 1.0, 1.0, 1.0, 1.0, 0.0, 0.0, 0.0, 0.0, 0.0, 0.0, 0.0, 0.0, 0.0, 0.0, 0.0, 0.0, 0.0, 0.0, 0.0, 0.0, 0.0, 0.0, 0.0, 0.0, 0.0, 0.0, 0.0, 0.0, 0.0, 0.0, 1.0, 0.0, 1.0, 1.0, 0.0, 1.0, 0.0, 0.0, 1.0, 0.0, 1.0, 1.0, 0.0, 1.0, 0.0, 0.0, 0.0, 0.0, 0.0, 1.0, 0.0, 1.0, 0.0, 1.0, 0.0, 1.0, 1.0, 1.0, 1.0, 1.0, 1.0, 0.0, 1.0, 0.0, 0.0, 0.0, 0.0, 0.0, 0.0, 1.0, 0.0, 1.0, 1.0, 1.0, 1.0, 1.0, 1.0, 1.0, 1.0, 1.0, 1.0, 0.0, 1.0, 0.0, 1.0, 1.0, 1.0, 1.0, 1.0, 0.0, 1.0, 0.0, 1.0, 1.0, 1.0, 1.0, 1.0, 0.0, 1.0, 0.0, 1.0, 1.0, 1.0, 1.0, 1.0, 0.0, 1.0, 0.0, 1.0, 0.0, 1.0, 0.0, 1.0, 0.0, 1.0, 0.0, 1.0, 1.0, 1.0, 1.0, 1.0, 0.0, 1.0, 0.0, 1.0, 0.0, 1.0, 0.0, 1.0, 0.0, 1.0, 0.0, 1.0, 1.0, 1.0, 1.0, 1.0, 0.0, 1.0, 0.0, 1.0, 0.0, 1.0, 0.0, 1.0, 1.0, 1.0, 1.0, 1.0, 0.0, 1.0, 0.0, 1.0, 1.0, 1.0, 1.0, 1.0, 0.0, 1.0, 0.0, 0.0, 0.0, 0.0, 0.0, 0.0, 0.0, 0.0, 0.0, 0.0, 0.0, 0.0, 0.0, 0.0, 0.0, 0.0, 0.0, 1.0, 0.0, 1.0, 0.0, 1.0, 0.0, 1.0, 0.0, 1.0, 0.0, 1.0, 0.0, 0.0, 1.0, 0.0, 1.0, 1.0, 1.0, 1.0, 1.0, 0.0, 1.0, 0.0, 1.0, 1.0, 1.0, 1.0, 1.0, 1.0, 1.0, 1.0, 1.0, 0.0, 1.0, 0.0, 1.0, 0.0, 1.0, 0.0, 1.0, 0.0, 1.0, 0.0, 1.0, 0.0, 0.0, 0.0, 0.0, 0.0, 1.0, 0.0, 1.0, 0.0, 0.0, 0.0, 0.0, 0.0, 1.0, 0.0, 1.0, 1.0, 0.0, 0.0, 0.0, 0.0, 0.0, 0.0, 1.0, 0.0, 1.0, 0.0, 1.0, 0.0, 1.0, 0.0, 1.0, 0.0, 1.0, 0.0, 1.0, 0.0, 1.0, 0.0, 1.0, 0.0, 0.0, 0.0, 0.0, 0.0, 0.0, 0.0, 0.0, 0.0, 1.0, 0.0, 1.0, 0.0, 0.0, 0.0, 0.0, 0.0, 0.0, 0.0, 0.0, 0.0, 0.0, 0.0, 0.0, 0.0, 1.0, 0.0, 1.0, 0.0, 0.0, 0.0, 0.0, 0.0, 1.0, 0.0, 1.0, 0.0, 1.0, 0.0, 1.0, 0.0, 1.0, 0.0, 1.0, 0.0, 0.0, 0.0, 0.0, 0.0, 0.0, 0.0, 0.0, 1.0, 0.0, 1.0, 0.0, 0.0, 0.0, 0.0, 0.0, 0.0, 0.0, 0.0, 0.0, 0.0, 1.0, 0.0, 1.0, 0.0, 1.0, 0.0, 1.0, 1.0, 1.0, 1.0, 1.0, 1.0, 1.0, 1.0, 1.0, 1.0, 0.0, 1.0, 0.0, 0.0, 0.0, 0.0, 0.0, 0.0, 0.0, 0.0, 0.0, 0.0, 1.0, 0.0, 1.0, 0.0, 1.0, 0.0, 1.0, 0.0, 0.0, 0.0, 0.0, 0.0, 1.0, 0.0, 1.0, 0.0, 0.0, 0.0, 0.0, 0.0, 1.0, 0.0, 1.0, 0.0, 1.0, 0.0, 1.0, 1.0, 1.0, 0.0, 0.0, 0.0, 0.0, 0.0, 1.0, 0.0, 1.0, 0.0, 1.0, 0.0, 1.0, 0.0, 1.0, 0.0, 1.0, 0.0, 0.0, 0.0, 0.0, 0.0, 0.0, 0.0, 0.0, 0.0, 1.0, 0.0, 1.0, 0.0, 0.0, 0.0, 0.0, 0.0, 0.0, 0.0, 0.0, 0.0, 0.0, 0.0, 0.0, 0.0, 0.0, 0.0, 0.0, 0.0, 0.0, 0.0, 0.0, 0.0, 0.0, 0.0, 0.0, 0.0, 0.0, 0.0, 0.0, 0.0, 0.0, 1.0, 0.0, 1.0, 1.0, 0.0, 1.0, 1.0, 0.0, 1.0, 0.0, 1.0, 1.0, 1.0, 1.0, 1.0, 0.0, 1.0, 0.0, 1.0, 1.0, 1.0, 1.0, 0.0, 0.0, 0.0, 0.0, 0.0, 0.0, 0.0, 0.0, 1.0, 1.0, 1.0, 1.0, 0.0, 1.0, 0.0, 1.0, 0.0, 0.0, 0.0, 0.0, 1.0, 0.0, 1.0, 0.0, 0.0, 0.0, 0.0, 1.0, 1.0, 1.0, 1.0, 0.0, 0.0, 1.0, 0.0, 1.0, 0.0, 0.0, 0.0, 0.0, 1.0, 1.0, 1.0, 1.0, 0.0, 1.0, 0.0, 1.0, 0.0, 0.0, 0.0, 0.0, 1.0, 0.0, 1.0, 0.0, 1.0, 1.0, 0.6333, 1.0, 0.0, 1.0, 0.0, 1.0, 1.0, 0.0, 1.0, 0.0, 1.0, 1.0, 1.0, 1.0, 0.0, 0.0, 0.3, 0.0, 1.0, 0.0, 1.0, 0.0, 1.0, 0.0, 1.0, 0.0, 1.0, 1.0, 1.0, 1.0, 0.6333, 0.0, 0.6333, 0.0, 1.0, 0.0, 0.0, 1.0, 0.0, 1.0, 0.0, 1.0, 0.0, 1.0, 1.0, 0.0, 1.0, 0.0, 1.0, 1.0, 1.0, 1.0, 0.6333, 0.0, 0.6333, 0.0, 1.0, 0.0, 1.0, 0.0, 0.6333, 0.0, 0.6333, 1.0, 0.6333, 1.0, 0.6333, 0.0, 0.3, 0.0, 0.3, 1.0, 0.3, 1.0, 0.3, 0.0, 0.0, 0.0, 0.0, 0.0, 0.0, 0.0, 0.0, 0.0, 0.0, 0.0, 0.0, 0.0, 0.3, 0.0, 0.3, 0.0, 0.3, 0.0, 0.3, 0.0, 0.6333, 0.0, 0.6333, 0.0, 0.6333, 1.0, 0.6333, 1.0, 0.6333, 1.0, 0.6333, 1.0, 0.3, 1.0, 0.3, 1.0, 0.3, 1.0, 0.3, 1.0, 0.0, 0.0, 0.0, 0.0, 0.3, 0.0, 0.3, 0.0, 0.3, 0.0, 0.6333, 0.0, 0.6333, 0.0, 0.6333, 1.0, 0.6333, 1.0, 0.6333, 1.0, 0.3, 1.0, 0.3, 1.0, 0.3, 1.0, 0.6333, 1.0, 0.6333, 1.0, 0.3, 1.0, 0.3, 1.0, 0.3, 0.0, 0.3, 0.0, 0.3, 0.0, 0.6333, 1.0, 0.6333, 1.0, 0.3, 1.0, 0.3, 1.0, 0.3, 0.0, 0.3, 0.0, 0.3, 0.0, 0.3, 0.0, 0.0, 0.0, 0.0, 0.0, 0.0, 0.0, 0.0, 0.0, 1.0, 1.0, 1.0, 1.0, 0.6333, 1.0, 1.0, 1.0, 1.0, 1.0, 0.6333, 1.0, 0.6333, 1.0, 0.6333, 1.0, 0.6333, 0.0, 0.6333, 0.0, 0.6333, 1.0, 0.6333, 0.0, 0.6333, 0.0, 0.6333, 0.0, 0.6333, 0.0, 0.6333, 0.0, 0.6333, 0.0, 0.6333, 0.0, 0.3, 1.0, 0.3, 0.0, 0.3, 0.0, 0.3, 1.0, 0.0, 0.0, 0.0, 0.0, 0.0, 0.0, 0.0, 0.0, 0.0, 0.0, 0.0, 0.0, 0.0, 0.0, 0.0, 0.0, 0.0, 0.0, 0.0, 0.0, 0.0, 0.0, 0.0, 0.0, 0.3, 1.0, 0.3, 1.0, 0.0, 1.0, 0.0, 1.0, 0.3, 1.0, 0.3, 1.0, 0.0, 1.0, 0.0, 1.0, 0.0, 0.0, 0.0, 0.0, 0.0, 1.0, 0.0, 0.0, 0.0, 0.0, 0.0, 0.0, 0.0, 0.0, 0.0, 0.0, 0.0, 0.0, 0.0, 0.0, 0.0, 0.0, 0.0, 0.0, 0.0, 0.0, 0.0, 0.0, 0.0, 0.0, 0.0, 0.0, 0.0, 0.0, 0.0, 1.0, 0.0, 1.0, 0.0, 1.0, 0.0, 1.0, 0.0, 0.0, 0.0, 0.0, 0.0, 1.0, 0.0, 1.0, 0.0, 1.0, 0.0, 1.0, 0.0, 1.0, 0.0, 1.0, 0.0, 0.0, 0.0, 0.0, 0.0, 1.0, 0.0, 1.0, 0.0, 0.0, 0.0, 0.0, 0.0, 1.0, 0.0, 1.0, 0.0, 1.0, 0.0, 1.0, 0.0, 0.0, 0.0, 0.0, 0.0, 1.0, 0.0, 1.0, 0.0, 0.0, 0.0, 0.0, 0.0, 0.0, 0.0, 0.0, 0.0, 0.0, 0.0, 0.0, 0.0, 0.0, 0.0, 0.0, 0.0, 0.0, 0.0, 0.0, 0.0, 0.0, 0.0, 0.0, 0.0, 0.0, 1.0, 0.0, 1.0, 1.0, 0.0, 1.0, 1.0, 0.0, 1.0, 0.0, 1.0, 1.0, 1.0, 1.0, 0.0, 0.0, 0.0, 0.0, 1.0, 0.0, 1.0, 0.0, 1.0, 0.0, 1.0, 0.0, 1.0, 1.0, 1.0, 1.0, 0.0, 1.0, 0.0, 1.0, 0.0, 0.0, 0.0, 0.0, 1.0, 1.0, 1.0, 1.0, 0.0, 1.0, 0.0, 1.0, 0.0, 1.0, 0.0, 1.0, 0.0, 0.0, 0.0, 0.0, 0.0, 1.0, 0.0, 1.0, 0.0, 0.0, 0.0, 0.0, 1.0, 1.0, 1.0, 1.0, 0.0, 1.0, 0.0, 1.0, 0.0, 0.0, 0.0, 0.0, 1.0, 0.0, 1.0, 0.0, 0.0, 0.0, 0.0, 1.0, 1.0, 1.0, 1.0, 0.0, 1.0, 1.0, 1.0, 1.0, 0.0, 1.0, 0.0, 1.0, 0.0, 0.0, 0.0, 0.0, 1.0, 0.0, 1.0, 0.0, 1.0, 0.0, 1.0, 0.0, 1.0, 1.0, 1.0, 1.0, 0.0, 0.0, 1.0, 0.0, 1.0, 1.0, 0.0, 1.0, 1.0, 0.0, 1.0, 0.0, 1.0, 1.0, 1.0, 1.0, 0.0, 0.0, 0.0, 0.0, 1.0, 0.0, 1.0, 0.0, 1.0, 0.0, 1.0, 0.0, 1.0, 1.0, 1.0, 1.0, 0.0, 1.0, 0.0, 1.0, 0.0, 0.0, 0.0, 0.0, 1.0, 1.0, 1.0, 1.0, 0.0, 1.0, 0.0, 1.0, 0.0, 1.0, 0.0, 1.0, 0.0, 0.0, 0.0, 0.0, 0.0, 1.0, 0.0, 1.0, 0.0, 0.0, 0.0, 0.0, 1.0, 1.0, 1.0, 1.0, 0.0, 1.0, 0.0, 1.0, 0.0, 0.0, 0.0, 0.0, 1.0, 0.0, 1.0, 0.0, 0.0, 0.0, 0.0, 1.0, 1.0, 1.0, 1.0, 0.0, 1.0, 1.0, 1.0, 1.0, 0.0, 1.0, 0.0, 1.0, 0.0, 0.0, 0.0, 0.0, 1.0, 0.0, 1.0, 0.0, 1.0, 0.0, 1.0, 0.0, 1.0, 1.0, 1.0, 1.0])
me_plane_001.use_remesh_fix_poles = True
me_plane_001.use_remesh_preserve_attributes = False
me_plane_001.use_mirror_vertex_groups = False
me_plane_001.update()

# ---- objects
ob_light = bpy.data.objects.new('Light', light_light)
ob_camera = bpy.data.objects.new('Camera', cam_camera)
ob_empty = bpy.data.objects.new('Empty', None)
ob_empty_001 = bpy.data.objects.new('Empty.001', None)
ob_empty_002 = bpy.data.objects.new('Empty.002', None)
ob_empty_003 = bpy.data.objects.new('Empty.003', None)
ob_plane_001 = bpy.data.objects.new('Plane.001', me_plane_001)

# ---- transforms, parenting, visibility, modifiers, constraints
ob_light.location = (-0.4955, 5.94, 3.828)
ob_light.lock_rotations_4d = False
ob_light.empty_display_type = 'ARROWS'
ob_light.color = (0.0, 0.0, 0.0, 0.0)
ob_light.lineart.crease_threshold = 0.0
ob_camera.location = (-6.513, 11.54, 7.553)
ob_camera.rotation_euler = (1.109, -0.0, 3.668)
ob_camera.scale = (1.049, 1.049, 1.049)
ob_camera.lock_rotations_4d = False
ob_camera.empty_display_type = 'ARROWS'
ob_camera.color = (0.0, 0.0, 0.0, 0.0)
ob_camera.display_type = 'WIRE'
ob_camera.lineart.crease_threshold = 0.0
ob_empty.location = (0.0, 0.0, 1.0)
ob_empty.rotation_euler = (1.571, -0.0, 1.571)
ob_empty.empty_display_type = 'IMAGE'
ob_empty.empty_display_size = 5.0
ob_empty.empty_image_depth = 'BACK'
ob_empty.empty_image_side = 'FRONT'
ob_empty.lineart.crease_threshold = 0.0
ob_empty_001.location = (0.0, 7.385, 1.0)
ob_empty_001.rotation_euler = (1.571, -0.0, 0.0)
ob_empty_001.empty_display_type = 'IMAGE'
ob_empty_001.empty_display_size = 5.0
ob_empty_001.empty_image_depth = 'BACK'
ob_empty_001.empty_image_side = 'FRONT'
ob_empty_001.lineart.crease_threshold = 0.0
ob_empty_002.location = (0.0, 0.0, 1.0)
ob_empty_002.rotation_euler = (1.571, -0.0, 6.283)
ob_empty_002.empty_display_type = 'IMAGE'
ob_empty_002.empty_display_size = 5.0
ob_empty_002.empty_image_depth = 'BACK'
ob_empty_002.empty_image_side = 'FRONT'
ob_empty_002.lineart.crease_threshold = 0.0
ob_empty_003.location = (0.0, 0.0, 1.0)
ob_empty_003.rotation_euler = (1.571, -0.0, 3.142)
ob_empty_003.empty_display_type = 'IMAGE'
ob_empty_003.empty_display_size = 5.0
ob_empty_003.empty_image_depth = 'BACK'
ob_empty_003.empty_image_side = 'FRONT'
ob_empty_003.lineart.crease_threshold = 0.0
ob_plane_001.location = (0.0, -0.0625, 3.752)
ob_plane_001.scale = (1.806, 2.129, 1.0)
ob_plane_001.lineart.crease_threshold = 0.0

# ---- collection membership
col_collection.objects.link(ob_light)
col_collection.objects.link(ob_camera)
col_collection.objects.link(ob_empty)
col_collection.objects.link(ob_empty_001)
col_collection.objects.link(ob_empty_002)
col_collection.objects.link(ob_empty_003)
col_collection.objects.link(ob_plane_001)

# ---- scene / render settings (as saved in the file)
scene.camera = ob_camera
scene.frame_start = 1; scene.frame_end = 250; scene.frame_set(14)
scene.render.engine = 'BLENDER_EEVEE_NEXT'
scene.cycles.use_denoising = False
scene.cycles.samples = 128
scene.cycles.sampling_pattern = 'TABULATED_SOBOL'
scene.cycles.use_adaptive_sampling = False
scene.cycles.use_light_tree = False
scene.view_settings.view_transform = 'Filmic'
bpy.context.view_layer.update()
